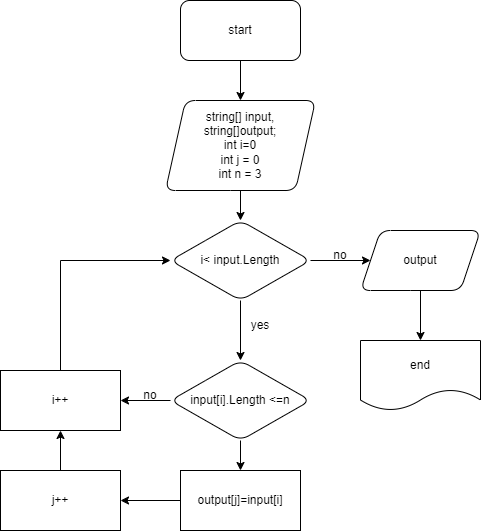

The diagram above was exported from draw.io. Its source (the exported page's mxGraphModel, read from the mxfile embedded in the PNG):
<mxGraphModel dx="1284" dy="692" grid="1" gridSize="10" guides="1" tooltips="1" connect="1" arrows="1" fold="1" page="1" pageScale="1" pageWidth="827" pageHeight="1169" math="0" shadow="0">
  <root>
    <mxCell id="0" />
    <mxCell id="1" parent="0" />
    <mxCell id="iCp9Lh15ypZ39fdu9Ae0-5" value="" style="edgeStyle=orthogonalEdgeStyle;rounded=0;orthogonalLoop=1;jettySize=auto;html=1;" edge="1" parent="1" source="iCp9Lh15ypZ39fdu9Ae0-1" target="iCp9Lh15ypZ39fdu9Ae0-4">
      <mxGeometry relative="1" as="geometry" />
    </mxCell>
    <mxCell id="iCp9Lh15ypZ39fdu9Ae0-1" value="start" style="rounded=1;whiteSpace=wrap;html=1;" vertex="1" parent="1">
      <mxGeometry x="220" y="20" width="120" height="60" as="geometry" />
    </mxCell>
    <mxCell id="iCp9Lh15ypZ39fdu9Ae0-7" value="" style="edgeStyle=orthogonalEdgeStyle;rounded=0;orthogonalLoop=1;jettySize=auto;html=1;" edge="1" parent="1" source="iCp9Lh15ypZ39fdu9Ae0-4" target="iCp9Lh15ypZ39fdu9Ae0-6">
      <mxGeometry relative="1" as="geometry" />
    </mxCell>
    <mxCell id="iCp9Lh15ypZ39fdu9Ae0-4" value="string[] input,&lt;br&gt;string[]output;&lt;br&gt;int i=0&lt;br&gt;int j = 0&lt;br&gt;int n = 3" style="shape=parallelogram;perimeter=parallelogramPerimeter;whiteSpace=wrap;html=1;fixedSize=1;rounded=1;" vertex="1" parent="1">
      <mxGeometry x="205" y="120" width="150" height="90" as="geometry" />
    </mxCell>
    <mxCell id="iCp9Lh15ypZ39fdu9Ae0-9" value="" style="edgeStyle=orthogonalEdgeStyle;rounded=0;orthogonalLoop=1;jettySize=auto;html=1;" edge="1" parent="1" source="iCp9Lh15ypZ39fdu9Ae0-6" target="iCp9Lh15ypZ39fdu9Ae0-8">
      <mxGeometry relative="1" as="geometry" />
    </mxCell>
    <mxCell id="iCp9Lh15ypZ39fdu9Ae0-14" value="" style="edgeStyle=orthogonalEdgeStyle;rounded=0;orthogonalLoop=1;jettySize=auto;html=1;" edge="1" parent="1" source="iCp9Lh15ypZ39fdu9Ae0-6" target="iCp9Lh15ypZ39fdu9Ae0-13">
      <mxGeometry relative="1" as="geometry" />
    </mxCell>
    <mxCell id="iCp9Lh15ypZ39fdu9Ae0-6" value="i&amp;lt; input.Length" style="rhombus;whiteSpace=wrap;html=1;rounded=1;" vertex="1" parent="1">
      <mxGeometry x="210" y="240" width="140" height="80" as="geometry" />
    </mxCell>
    <mxCell id="iCp9Lh15ypZ39fdu9Ae0-12" value="" style="edgeStyle=orthogonalEdgeStyle;rounded=0;orthogonalLoop=1;jettySize=auto;html=1;" edge="1" parent="1" source="iCp9Lh15ypZ39fdu9Ae0-8" target="iCp9Lh15ypZ39fdu9Ae0-11">
      <mxGeometry relative="1" as="geometry" />
    </mxCell>
    <mxCell id="iCp9Lh15ypZ39fdu9Ae0-8" value="output" style="shape=parallelogram;perimeter=parallelogramPerimeter;whiteSpace=wrap;html=1;fixedSize=1;rounded=1;" vertex="1" parent="1">
      <mxGeometry x="400" y="250" width="120" height="60" as="geometry" />
    </mxCell>
    <mxCell id="iCp9Lh15ypZ39fdu9Ae0-10" value="no" style="text;html=1;strokeColor=none;fillColor=none;align=center;verticalAlign=middle;whiteSpace=wrap;rounded=0;" vertex="1" parent="1">
      <mxGeometry x="350" y="260" width="60" height="30" as="geometry" />
    </mxCell>
    <mxCell id="iCp9Lh15ypZ39fdu9Ae0-11" value="end" style="shape=document;whiteSpace=wrap;html=1;boundedLbl=1;rounded=1;" vertex="1" parent="1">
      <mxGeometry x="400" y="360" width="120" height="70" as="geometry" />
    </mxCell>
    <mxCell id="iCp9Lh15ypZ39fdu9Ae0-19" style="edgeStyle=orthogonalEdgeStyle;rounded=0;orthogonalLoop=1;jettySize=auto;html=1;" edge="1" parent="1" source="iCp9Lh15ypZ39fdu9Ae0-13" target="iCp9Lh15ypZ39fdu9Ae0-18">
      <mxGeometry relative="1" as="geometry" />
    </mxCell>
    <mxCell id="iCp9Lh15ypZ39fdu9Ae0-25" value="" style="edgeStyle=orthogonalEdgeStyle;rounded=0;orthogonalLoop=1;jettySize=auto;html=1;" edge="1" parent="1" source="iCp9Lh15ypZ39fdu9Ae0-13" target="iCp9Lh15ypZ39fdu9Ae0-23">
      <mxGeometry relative="1" as="geometry" />
    </mxCell>
    <mxCell id="iCp9Lh15ypZ39fdu9Ae0-13" value="input[i].Length &amp;lt;=n" style="rhombus;whiteSpace=wrap;html=1;rounded=1;" vertex="1" parent="1">
      <mxGeometry x="210" y="380" width="140" height="80" as="geometry" />
    </mxCell>
    <mxCell id="iCp9Lh15ypZ39fdu9Ae0-15" value="yes" style="text;html=1;strokeColor=none;fillColor=none;align=center;verticalAlign=middle;whiteSpace=wrap;rounded=0;" vertex="1" parent="1">
      <mxGeometry x="270" y="330" width="60" height="30" as="geometry" />
    </mxCell>
    <mxCell id="iCp9Lh15ypZ39fdu9Ae0-21" value="" style="edgeStyle=orthogonalEdgeStyle;rounded=0;orthogonalLoop=1;jettySize=auto;html=1;" edge="1" parent="1" source="iCp9Lh15ypZ39fdu9Ae0-18" target="iCp9Lh15ypZ39fdu9Ae0-20">
      <mxGeometry relative="1" as="geometry" />
    </mxCell>
    <mxCell id="iCp9Lh15ypZ39fdu9Ae0-18" value="output[j]=input[i]" style="rounded=0;whiteSpace=wrap;html=1;" vertex="1" parent="1">
      <mxGeometry x="220" y="490" width="120" height="60" as="geometry" />
    </mxCell>
    <mxCell id="iCp9Lh15ypZ39fdu9Ae0-24" value="" style="edgeStyle=orthogonalEdgeStyle;rounded=0;orthogonalLoop=1;jettySize=auto;html=1;" edge="1" parent="1" source="iCp9Lh15ypZ39fdu9Ae0-20" target="iCp9Lh15ypZ39fdu9Ae0-23">
      <mxGeometry relative="1" as="geometry" />
    </mxCell>
    <mxCell id="iCp9Lh15ypZ39fdu9Ae0-20" value="j++" style="rounded=0;whiteSpace=wrap;html=1;" vertex="1" parent="1">
      <mxGeometry x="40" y="490" width="120" height="60" as="geometry" />
    </mxCell>
    <mxCell id="iCp9Lh15ypZ39fdu9Ae0-27" style="edgeStyle=orthogonalEdgeStyle;rounded=0;orthogonalLoop=1;jettySize=auto;html=1;entryX=0;entryY=0.5;entryDx=0;entryDy=0;" edge="1" parent="1" source="iCp9Lh15ypZ39fdu9Ae0-23" target="iCp9Lh15ypZ39fdu9Ae0-6">
      <mxGeometry relative="1" as="geometry">
        <Array as="points">
          <mxPoint x="100" y="280" />
        </Array>
      </mxGeometry>
    </mxCell>
    <mxCell id="iCp9Lh15ypZ39fdu9Ae0-23" value="i++" style="whiteSpace=wrap;html=1;rounded=0;" vertex="1" parent="1">
      <mxGeometry x="40" y="390" width="120" height="60" as="geometry" />
    </mxCell>
    <mxCell id="iCp9Lh15ypZ39fdu9Ae0-26" value="no" style="text;html=1;strokeColor=none;fillColor=none;align=center;verticalAlign=middle;whiteSpace=wrap;rounded=0;" vertex="1" parent="1">
      <mxGeometry x="160" y="400" width="60" height="30" as="geometry" />
    </mxCell>
  </root>
</mxGraphModel>